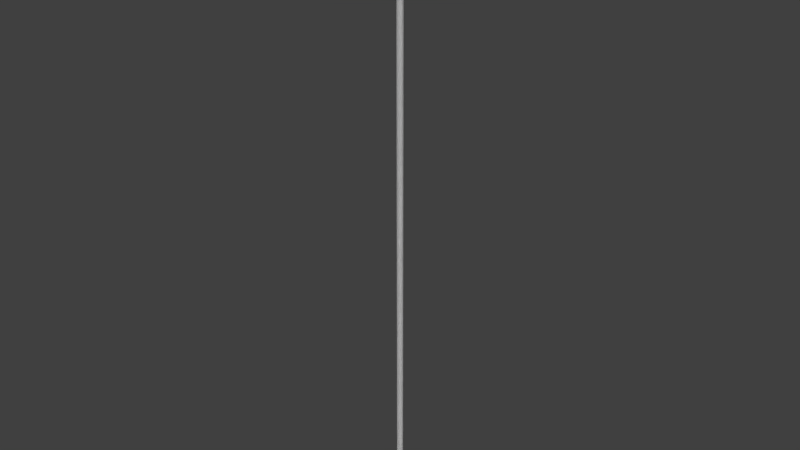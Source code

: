 # Source: ten_cylinders.blend  (saved by Blender 2.76.0; exported with 4.5.12 LTS)
import bpy
from mathutils import Matrix  # noqa: F401  (used for matrix-valued properties, if any)

bpy.ops.wm.read_factory_settings(use_empty=True)
scene = bpy.context.scene
scene.name = 'Scene'

# ---- collections
col_collection_1 = bpy.data.collections.new('Collection 1'); scene.collection.children.link(col_collection_1)

# ---- materials (node trees are filled in below, after node groups)
mat_black = bpy.data.materials.new('black')
mat_black.alpha_threshold = 0.0
mat_black.use_transparent_shadow = False
mat_black.roughness = 0.5
mat_black_001 = bpy.data.materials.new('black.001')
mat_black_001.alpha_threshold = 0.0
mat_black_001.use_transparent_shadow = False
mat_black_001.roughness = 0.5
mat_black_002 = bpy.data.materials.new('black.002')
mat_black_002.alpha_threshold = 0.0
mat_black_002.use_transparent_shadow = False
mat_black_002.roughness = 0.5
mat_black_003 = bpy.data.materials.new('black.003')
mat_black_003.alpha_threshold = 0.0
mat_black_003.use_transparent_shadow = False
mat_black_003.roughness = 0.5
mat_black_004 = bpy.data.materials.new('black.004')
mat_black_004.alpha_threshold = 0.0
mat_black_004.use_transparent_shadow = False
mat_black_004.roughness = 0.5
mat_black_005 = bpy.data.materials.new('black.005')
mat_black_005.alpha_threshold = 0.0
mat_black_005.use_transparent_shadow = False
mat_black_005.roughness = 0.5
mat_black_006 = bpy.data.materials.new('black.006')
mat_black_006.alpha_threshold = 0.0
mat_black_006.use_transparent_shadow = False
mat_black_006.roughness = 0.5
mat_black_007 = bpy.data.materials.new('black.007')
mat_black_007.alpha_threshold = 0.0
mat_black_007.use_transparent_shadow = False
mat_black_007.roughness = 0.5
mat_black_008 = bpy.data.materials.new('black.008')
mat_black_008.alpha_threshold = 0.0
mat_black_008.use_transparent_shadow = False
mat_black_008.roughness = 0.5
mat_black_009 = bpy.data.materials.new('black.009')
mat_black_009.alpha_threshold = 0.0
mat_black_009.use_transparent_shadow = False
mat_black_009.roughness = 0.5

# ---- material node trees

# ---- world
world_world = bpy.data.worlds.new('World'); scene.world = world_world
world_world.color = (0.05088, 0.05088, 0.05088)
world_world.use_sun_shadow = False
world_world.sun_shadow_jitter_overblur = 0.0
world_world.cycles.sampling_method = 'MANUAL'
world_world.cycles.sample_map_resolution = 256

# ---- meshes
me_cylinder = bpy.data.meshes.new('Cylinder')
me_cylinder.from_pydata([(0.0, 0.05, -5.0), (0.0, 0.05, 5.0), (0.009755, 0.04904, -5.0), (0.009755, 0.04904, 5.0), (0.01913, 0.04619, -5.0), (0.01913, 0.04619, 5.0), (0.02778, 0.04157, -5.0), (0.02778, 0.04157, 5.0), (0.03536, 0.03536, -5.0), (0.03536, 0.03536, 5.0), (0.04157, 0.02778, -5.0), (0.04157, 0.02778, 5.0), (0.04619, 0.01913, -5.0), (0.04619, 0.01913, 5.0), (0.04904, 0.009755, -5.0), (0.04904, 0.009755, 5.0), (0.05, 3.775e-09, -5.0), (0.05, 3.775e-09, 5.0), (0.04904, -0.009755, -5.0), (0.04904, -0.009755, 5.0), (0.04619, -0.01913, -5.0), (0.04619, -0.01913, 5.0), (0.04157, -0.02778, -5.0), (0.04157, -0.02778, 5.0), (0.03536, -0.03536, -5.0), (0.03536, -0.03536, 5.0), (0.02778, -0.04157, -5.0), (0.02778, -0.04157, 5.0), (0.01913, -0.04619, -5.0), (0.01913, -0.04619, 5.0), (0.009755, -0.04904, -5.0), (0.009755, -0.04904, 5.0), (-1.629e-08, -0.05, -5.0), (-1.629e-08, -0.05, 5.0), (-0.009755, -0.04904, -5.0), (-0.009755, -0.04904, 5.0), (-0.01913, -0.04619, -5.0), (-0.01913, -0.04619, 5.0), (-0.02778, -0.04157, -5.0), (-0.02778, -0.04157, 5.0), (-0.03536, -0.03536, -5.0), (-0.03536, -0.03536, 5.0), (-0.04157, -0.02778, -5.0), (-0.04157, -0.02778, 5.0), (-0.04619, -0.01913, -5.0), (-0.04619, -0.01913, 5.0), (-0.04904, -0.009754, -5.0), (-0.04904, -0.009754, 5.0), (-0.05, 4.828e-08, -5.0), (-0.05, 4.828e-08, 5.0), (-0.04904, 0.009755, -5.0), (-0.04904, 0.009755, 5.0), (-0.04619, 0.01913, -5.0), (-0.04619, 0.01913, 5.0), (-0.04157, 0.02778, -5.0), (-0.04157, 0.02778, 5.0), (-0.03536, 0.03536, -5.0), (-0.03536, 0.03536, 5.0), (-0.02778, 0.04157, -5.0), (-0.02778, 0.04157, 5.0), (-0.01913, 0.04619, -5.0), (-0.01913, 0.04619, 5.0), (-0.009754, 0.04904, -5.0), (-0.009754, 0.04904, 5.0)], [], [(0, 1, 3, 2), (2, 3, 5, 4), (4, 5, 7, 6), (6, 7, 9, 8), (8, 9, 11, 10), (10, 11, 13, 12), (12, 13, 15, 14), (14, 15, 17, 16), (16, 17, 19, 18), (18, 19, 21, 20), (20, 21, 23, 22), (22, 23, 25, 24), (24, 25, 27, 26), (26, 27, 29, 28), (28, 29, 31, 30), (30, 31, 33, 32), (32, 33, 35, 34), (34, 35, 37, 36), (36, 37, 39, 38), (38, 39, 41, 40), (40, 41, 43, 42), (42, 43, 45, 44), (44, 45, 47, 46), (46, 47, 49, 48), (48, 49, 51, 50), (50, 51, 53, 52), (52, 53, 55, 54), (54, 55, 57, 56), (56, 57, 59, 58), (58, 59, 61, 60), (3, 1, 63, 61, 59, 57, 55, 53, 51, 49, 47, 45, 43, 41, 39, 37, 35, 33, 31, 29, 27, 25, 23, 21, 19, 17, 15, 13, 11, 9, 7, 5), (62, 63, 1, 0), (60, 61, 63, 62), (0, 2, 4, 6, 8, 10, 12, 14, 16, 18, 20, 22, 24, 26, 28, 30, 32, 34, 36, 38, 40, 42, 44, 46, 48, 50, 52, 54, 56, 58, 60, 62)])
me_cylinder.materials.append(mat_black)
me_cylinder.use_remesh_preserve_volume = False
me_cylinder.use_remesh_preserve_attributes = False
me_cylinder.use_mirror_vertex_groups = False
me_cylinder.update()
me_cylinder_001 = bpy.data.meshes.new('Cylinder.001')
me_cylinder_001.from_pydata([(0.0, 0.05, -5.0), (0.0, 0.05, 5.0), (0.009755, 0.04904, -5.0), (0.009755, 0.04904, 5.0), (0.01913, 0.04619, -5.0), (0.01913, 0.04619, 5.0), (0.02778, 0.04157, -5.0), (0.02778, 0.04157, 5.0), (0.03536, 0.03536, -5.0), (0.03536, 0.03536, 5.0), (0.04157, 0.02778, -5.0), (0.04157, 0.02778, 5.0), (0.04619, 0.01913, -5.0), (0.04619, 0.01913, 5.0), (0.04904, 0.009755, -5.0), (0.04904, 0.009755, 5.0), (0.05, 3.775e-09, -5.0), (0.05, 3.775e-09, 5.0), (0.04904, -0.009755, -5.0), (0.04904, -0.009755, 5.0), (0.04619, -0.01913, -5.0), (0.04619, -0.01913, 5.0), (0.04157, -0.02778, -5.0), (0.04157, -0.02778, 5.0), (0.03536, -0.03536, -5.0), (0.03536, -0.03536, 5.0), (0.02778, -0.04157, -5.0), (0.02778, -0.04157, 5.0), (0.01913, -0.04619, -5.0), (0.01913, -0.04619, 5.0), (0.009755, -0.04904, -5.0), (0.009755, -0.04904, 5.0), (-1.629e-08, -0.05, -5.0), (-1.629e-08, -0.05, 5.0), (-0.009755, -0.04904, -5.0), (-0.009755, -0.04904, 5.0), (-0.01913, -0.04619, -5.0), (-0.01913, -0.04619, 5.0), (-0.02778, -0.04157, -5.0), (-0.02778, -0.04157, 5.0), (-0.03536, -0.03536, -5.0), (-0.03536, -0.03536, 5.0), (-0.04157, -0.02778, -5.0), (-0.04157, -0.02778, 5.0), (-0.04619, -0.01913, -5.0), (-0.04619, -0.01913, 5.0), (-0.04904, -0.009754, -5.0), (-0.04904, -0.009754, 5.0), (-0.05, 4.828e-08, -5.0), (-0.05, 4.828e-08, 5.0), (-0.04904, 0.009755, -5.0), (-0.04904, 0.009755, 5.0), (-0.04619, 0.01913, -5.0), (-0.04619, 0.01913, 5.0), (-0.04157, 0.02778, -5.0), (-0.04157, 0.02778, 5.0), (-0.03536, 0.03536, -5.0), (-0.03536, 0.03536, 5.0), (-0.02778, 0.04157, -5.0), (-0.02778, 0.04157, 5.0), (-0.01913, 0.04619, -5.0), (-0.01913, 0.04619, 5.0), (-0.009754, 0.04904, -5.0), (-0.009754, 0.04904, 5.0)], [], [(0, 1, 3, 2), (2, 3, 5, 4), (4, 5, 7, 6), (6, 7, 9, 8), (8, 9, 11, 10), (10, 11, 13, 12), (12, 13, 15, 14), (14, 15, 17, 16), (16, 17, 19, 18), (18, 19, 21, 20), (20, 21, 23, 22), (22, 23, 25, 24), (24, 25, 27, 26), (26, 27, 29, 28), (28, 29, 31, 30), (30, 31, 33, 32), (32, 33, 35, 34), (34, 35, 37, 36), (36, 37, 39, 38), (38, 39, 41, 40), (40, 41, 43, 42), (42, 43, 45, 44), (44, 45, 47, 46), (46, 47, 49, 48), (48, 49, 51, 50), (50, 51, 53, 52), (52, 53, 55, 54), (54, 55, 57, 56), (56, 57, 59, 58), (58, 59, 61, 60), (3, 1, 63, 61, 59, 57, 55, 53, 51, 49, 47, 45, 43, 41, 39, 37, 35, 33, 31, 29, 27, 25, 23, 21, 19, 17, 15, 13, 11, 9, 7, 5), (62, 63, 1, 0), (60, 61, 63, 62), (0, 2, 4, 6, 8, 10, 12, 14, 16, 18, 20, 22, 24, 26, 28, 30, 32, 34, 36, 38, 40, 42, 44, 46, 48, 50, 52, 54, 56, 58, 60, 62)])
me_cylinder_001.materials.append(mat_black_001)
me_cylinder_001.use_remesh_preserve_volume = False
me_cylinder_001.use_remesh_preserve_attributes = False
me_cylinder_001.use_mirror_vertex_groups = False
me_cylinder_001.update()
me_cylinder_002 = bpy.data.meshes.new('Cylinder.002')
me_cylinder_002.from_pydata([(0.0, 0.05, -5.0), (0.0, 0.05, 5.0), (0.009755, 0.04904, -5.0), (0.009755, 0.04904, 5.0), (0.01913, 0.04619, -5.0), (0.01913, 0.04619, 5.0), (0.02778, 0.04157, -5.0), (0.02778, 0.04157, 5.0), (0.03536, 0.03536, -5.0), (0.03536, 0.03536, 5.0), (0.04157, 0.02778, -5.0), (0.04157, 0.02778, 5.0), (0.04619, 0.01913, -5.0), (0.04619, 0.01913, 5.0), (0.04904, 0.009755, -5.0), (0.04904, 0.009755, 5.0), (0.05, 3.775e-09, -5.0), (0.05, 3.775e-09, 5.0), (0.04904, -0.009755, -5.0), (0.04904, -0.009755, 5.0), (0.04619, -0.01913, -5.0), (0.04619, -0.01913, 5.0), (0.04157, -0.02778, -5.0), (0.04157, -0.02778, 5.0), (0.03536, -0.03536, -5.0), (0.03536, -0.03536, 5.0), (0.02778, -0.04157, -5.0), (0.02778, -0.04157, 5.0), (0.01913, -0.04619, -5.0), (0.01913, -0.04619, 5.0), (0.009755, -0.04904, -5.0), (0.009755, -0.04904, 5.0), (-1.629e-08, -0.05, -5.0), (-1.629e-08, -0.05, 5.0), (-0.009755, -0.04904, -5.0), (-0.009755, -0.04904, 5.0), (-0.01913, -0.04619, -5.0), (-0.01913, -0.04619, 5.0), (-0.02778, -0.04157, -5.0), (-0.02778, -0.04157, 5.0), (-0.03536, -0.03536, -5.0), (-0.03536, -0.03536, 5.0), (-0.04157, -0.02778, -5.0), (-0.04157, -0.02778, 5.0), (-0.04619, -0.01913, -5.0), (-0.04619, -0.01913, 5.0), (-0.04904, -0.009754, -5.0), (-0.04904, -0.009754, 5.0), (-0.05, 4.828e-08, -5.0), (-0.05, 4.828e-08, 5.0), (-0.04904, 0.009755, -5.0), (-0.04904, 0.009755, 5.0), (-0.04619, 0.01913, -5.0), (-0.04619, 0.01913, 5.0), (-0.04157, 0.02778, -5.0), (-0.04157, 0.02778, 5.0), (-0.03536, 0.03536, -5.0), (-0.03536, 0.03536, 5.0), (-0.02778, 0.04157, -5.0), (-0.02778, 0.04157, 5.0), (-0.01913, 0.04619, -5.0), (-0.01913, 0.04619, 5.0), (-0.009754, 0.04904, -5.0), (-0.009754, 0.04904, 5.0)], [], [(0, 1, 3, 2), (2, 3, 5, 4), (4, 5, 7, 6), (6, 7, 9, 8), (8, 9, 11, 10), (10, 11, 13, 12), (12, 13, 15, 14), (14, 15, 17, 16), (16, 17, 19, 18), (18, 19, 21, 20), (20, 21, 23, 22), (22, 23, 25, 24), (24, 25, 27, 26), (26, 27, 29, 28), (28, 29, 31, 30), (30, 31, 33, 32), (32, 33, 35, 34), (34, 35, 37, 36), (36, 37, 39, 38), (38, 39, 41, 40), (40, 41, 43, 42), (42, 43, 45, 44), (44, 45, 47, 46), (46, 47, 49, 48), (48, 49, 51, 50), (50, 51, 53, 52), (52, 53, 55, 54), (54, 55, 57, 56), (56, 57, 59, 58), (58, 59, 61, 60), (3, 1, 63, 61, 59, 57, 55, 53, 51, 49, 47, 45, 43, 41, 39, 37, 35, 33, 31, 29, 27, 25, 23, 21, 19, 17, 15, 13, 11, 9, 7, 5), (62, 63, 1, 0), (60, 61, 63, 62), (0, 2, 4, 6, 8, 10, 12, 14, 16, 18, 20, 22, 24, 26, 28, 30, 32, 34, 36, 38, 40, 42, 44, 46, 48, 50, 52, 54, 56, 58, 60, 62)])
me_cylinder_002.materials.append(mat_black_002)
me_cylinder_002.use_remesh_preserve_volume = False
me_cylinder_002.use_remesh_preserve_attributes = False
me_cylinder_002.use_mirror_vertex_groups = False
me_cylinder_002.update()
me_cylinder_003 = bpy.data.meshes.new('Cylinder.003')
me_cylinder_003.from_pydata([(0.0, 0.05, -5.0), (0.0, 0.05, 5.0), (0.009755, 0.04904, -5.0), (0.009755, 0.04904, 5.0), (0.01913, 0.04619, -5.0), (0.01913, 0.04619, 5.0), (0.02778, 0.04157, -5.0), (0.02778, 0.04157, 5.0), (0.03536, 0.03536, -5.0), (0.03536, 0.03536, 5.0), (0.04157, 0.02778, -5.0), (0.04157, 0.02778, 5.0), (0.04619, 0.01913, -5.0), (0.04619, 0.01913, 5.0), (0.04904, 0.009755, -5.0), (0.04904, 0.009755, 5.0), (0.05, 3.775e-09, -5.0), (0.05, 3.775e-09, 5.0), (0.04904, -0.009755, -5.0), (0.04904, -0.009755, 5.0), (0.04619, -0.01913, -5.0), (0.04619, -0.01913, 5.0), (0.04157, -0.02778, -5.0), (0.04157, -0.02778, 5.0), (0.03536, -0.03536, -5.0), (0.03536, -0.03536, 5.0), (0.02778, -0.04157, -5.0), (0.02778, -0.04157, 5.0), (0.01913, -0.04619, -5.0), (0.01913, -0.04619, 5.0), (0.009755, -0.04904, -5.0), (0.009755, -0.04904, 5.0), (-1.629e-08, -0.05, -5.0), (-1.629e-08, -0.05, 5.0), (-0.009755, -0.04904, -5.0), (-0.009755, -0.04904, 5.0), (-0.01913, -0.04619, -5.0), (-0.01913, -0.04619, 5.0), (-0.02778, -0.04157, -5.0), (-0.02778, -0.04157, 5.0), (-0.03536, -0.03536, -5.0), (-0.03536, -0.03536, 5.0), (-0.04157, -0.02778, -5.0), (-0.04157, -0.02778, 5.0), (-0.04619, -0.01913, -5.0), (-0.04619, -0.01913, 5.0), (-0.04904, -0.009754, -5.0), (-0.04904, -0.009754, 5.0), (-0.05, 4.828e-08, -5.0), (-0.05, 4.828e-08, 5.0), (-0.04904, 0.009755, -5.0), (-0.04904, 0.009755, 5.0), (-0.04619, 0.01913, -5.0), (-0.04619, 0.01913, 5.0), (-0.04157, 0.02778, -5.0), (-0.04157, 0.02778, 5.0), (-0.03536, 0.03536, -5.0), (-0.03536, 0.03536, 5.0), (-0.02778, 0.04157, -5.0), (-0.02778, 0.04157, 5.0), (-0.01913, 0.04619, -5.0), (-0.01913, 0.04619, 5.0), (-0.009754, 0.04904, -5.0), (-0.009754, 0.04904, 5.0)], [], [(0, 1, 3, 2), (2, 3, 5, 4), (4, 5, 7, 6), (6, 7, 9, 8), (8, 9, 11, 10), (10, 11, 13, 12), (12, 13, 15, 14), (14, 15, 17, 16), (16, 17, 19, 18), (18, 19, 21, 20), (20, 21, 23, 22), (22, 23, 25, 24), (24, 25, 27, 26), (26, 27, 29, 28), (28, 29, 31, 30), (30, 31, 33, 32), (32, 33, 35, 34), (34, 35, 37, 36), (36, 37, 39, 38), (38, 39, 41, 40), (40, 41, 43, 42), (42, 43, 45, 44), (44, 45, 47, 46), (46, 47, 49, 48), (48, 49, 51, 50), (50, 51, 53, 52), (52, 53, 55, 54), (54, 55, 57, 56), (56, 57, 59, 58), (58, 59, 61, 60), (3, 1, 63, 61, 59, 57, 55, 53, 51, 49, 47, 45, 43, 41, 39, 37, 35, 33, 31, 29, 27, 25, 23, 21, 19, 17, 15, 13, 11, 9, 7, 5), (62, 63, 1, 0), (60, 61, 63, 62), (0, 2, 4, 6, 8, 10, 12, 14, 16, 18, 20, 22, 24, 26, 28, 30, 32, 34, 36, 38, 40, 42, 44, 46, 48, 50, 52, 54, 56, 58, 60, 62)])
me_cylinder_003.materials.append(mat_black_003)
me_cylinder_003.use_remesh_preserve_volume = False
me_cylinder_003.use_remesh_preserve_attributes = False
me_cylinder_003.use_mirror_vertex_groups = False
me_cylinder_003.update()
me_cylinder_004 = bpy.data.meshes.new('Cylinder.004')
me_cylinder_004.from_pydata([(0.0, 0.05, -5.0), (0.0, 0.05, 5.0), (0.009755, 0.04904, -5.0), (0.009755, 0.04904, 5.0), (0.01913, 0.04619, -5.0), (0.01913, 0.04619, 5.0), (0.02778, 0.04157, -5.0), (0.02778, 0.04157, 5.0), (0.03536, 0.03536, -5.0), (0.03536, 0.03536, 5.0), (0.04157, 0.02778, -5.0), (0.04157, 0.02778, 5.0), (0.04619, 0.01913, -5.0), (0.04619, 0.01913, 5.0), (0.04904, 0.009755, -5.0), (0.04904, 0.009755, 5.0), (0.05, 3.775e-09, -5.0), (0.05, 3.775e-09, 5.0), (0.04904, -0.009755, -5.0), (0.04904, -0.009755, 5.0), (0.04619, -0.01913, -5.0), (0.04619, -0.01913, 5.0), (0.04157, -0.02778, -5.0), (0.04157, -0.02778, 5.0), (0.03536, -0.03536, -5.0), (0.03536, -0.03536, 5.0), (0.02778, -0.04157, -5.0), (0.02778, -0.04157, 5.0), (0.01913, -0.04619, -5.0), (0.01913, -0.04619, 5.0), (0.009755, -0.04904, -5.0), (0.009755, -0.04904, 5.0), (-1.629e-08, -0.05, -5.0), (-1.629e-08, -0.05, 5.0), (-0.009755, -0.04904, -5.0), (-0.009755, -0.04904, 5.0), (-0.01913, -0.04619, -5.0), (-0.01913, -0.04619, 5.0), (-0.02778, -0.04157, -5.0), (-0.02778, -0.04157, 5.0), (-0.03536, -0.03536, -5.0), (-0.03536, -0.03536, 5.0), (-0.04157, -0.02778, -5.0), (-0.04157, -0.02778, 5.0), (-0.04619, -0.01913, -5.0), (-0.04619, -0.01913, 5.0), (-0.04904, -0.009754, -5.0), (-0.04904, -0.009754, 5.0), (-0.05, 4.828e-08, -5.0), (-0.05, 4.828e-08, 5.0), (-0.04904, 0.009755, -5.0), (-0.04904, 0.009755, 5.0), (-0.04619, 0.01913, -5.0), (-0.04619, 0.01913, 5.0), (-0.04157, 0.02778, -5.0), (-0.04157, 0.02778, 5.0), (-0.03536, 0.03536, -5.0), (-0.03536, 0.03536, 5.0), (-0.02778, 0.04157, -5.0), (-0.02778, 0.04157, 5.0), (-0.01913, 0.04619, -5.0), (-0.01913, 0.04619, 5.0), (-0.009754, 0.04904, -5.0), (-0.009754, 0.04904, 5.0)], [], [(0, 1, 3, 2), (2, 3, 5, 4), (4, 5, 7, 6), (6, 7, 9, 8), (8, 9, 11, 10), (10, 11, 13, 12), (12, 13, 15, 14), (14, 15, 17, 16), (16, 17, 19, 18), (18, 19, 21, 20), (20, 21, 23, 22), (22, 23, 25, 24), (24, 25, 27, 26), (26, 27, 29, 28), (28, 29, 31, 30), (30, 31, 33, 32), (32, 33, 35, 34), (34, 35, 37, 36), (36, 37, 39, 38), (38, 39, 41, 40), (40, 41, 43, 42), (42, 43, 45, 44), (44, 45, 47, 46), (46, 47, 49, 48), (48, 49, 51, 50), (50, 51, 53, 52), (52, 53, 55, 54), (54, 55, 57, 56), (56, 57, 59, 58), (58, 59, 61, 60), (3, 1, 63, 61, 59, 57, 55, 53, 51, 49, 47, 45, 43, 41, 39, 37, 35, 33, 31, 29, 27, 25, 23, 21, 19, 17, 15, 13, 11, 9, 7, 5), (62, 63, 1, 0), (60, 61, 63, 62), (0, 2, 4, 6, 8, 10, 12, 14, 16, 18, 20, 22, 24, 26, 28, 30, 32, 34, 36, 38, 40, 42, 44, 46, 48, 50, 52, 54, 56, 58, 60, 62)])
me_cylinder_004.materials.append(mat_black_004)
me_cylinder_004.use_remesh_preserve_volume = False
me_cylinder_004.use_remesh_preserve_attributes = False
me_cylinder_004.use_mirror_vertex_groups = False
me_cylinder_004.update()
me_cylinder_005 = bpy.data.meshes.new('Cylinder.005')
me_cylinder_005.from_pydata([(0.0, 0.05, -5.0), (0.0, 0.05, 5.0), (0.009755, 0.04904, -5.0), (0.009755, 0.04904, 5.0), (0.01913, 0.04619, -5.0), (0.01913, 0.04619, 5.0), (0.02778, 0.04157, -5.0), (0.02778, 0.04157, 5.0), (0.03536, 0.03536, -5.0), (0.03536, 0.03536, 5.0), (0.04157, 0.02778, -5.0), (0.04157, 0.02778, 5.0), (0.04619, 0.01913, -5.0), (0.04619, 0.01913, 5.0), (0.04904, 0.009755, -5.0), (0.04904, 0.009755, 5.0), (0.05, 3.775e-09, -5.0), (0.05, 3.775e-09, 5.0), (0.04904, -0.009755, -5.0), (0.04904, -0.009755, 5.0), (0.04619, -0.01913, -5.0), (0.04619, -0.01913, 5.0), (0.04157, -0.02778, -5.0), (0.04157, -0.02778, 5.0), (0.03536, -0.03536, -5.0), (0.03536, -0.03536, 5.0), (0.02778, -0.04157, -5.0), (0.02778, -0.04157, 5.0), (0.01913, -0.04619, -5.0), (0.01913, -0.04619, 5.0), (0.009755, -0.04904, -5.0), (0.009755, -0.04904, 5.0), (-1.629e-08, -0.05, -5.0), (-1.629e-08, -0.05, 5.0), (-0.009755, -0.04904, -5.0), (-0.009755, -0.04904, 5.0), (-0.01913, -0.04619, -5.0), (-0.01913, -0.04619, 5.0), (-0.02778, -0.04157, -5.0), (-0.02778, -0.04157, 5.0), (-0.03536, -0.03536, -5.0), (-0.03536, -0.03536, 5.0), (-0.04157, -0.02778, -5.0), (-0.04157, -0.02778, 5.0), (-0.04619, -0.01913, -5.0), (-0.04619, -0.01913, 5.0), (-0.04904, -0.009754, -5.0), (-0.04904, -0.009754, 5.0), (-0.05, 4.828e-08, -5.0), (-0.05, 4.828e-08, 5.0), (-0.04904, 0.009755, -5.0), (-0.04904, 0.009755, 5.0), (-0.04619, 0.01913, -5.0), (-0.04619, 0.01913, 5.0), (-0.04157, 0.02778, -5.0), (-0.04157, 0.02778, 5.0), (-0.03536, 0.03536, -5.0), (-0.03536, 0.03536, 5.0), (-0.02778, 0.04157, -5.0), (-0.02778, 0.04157, 5.0), (-0.01913, 0.04619, -5.0), (-0.01913, 0.04619, 5.0), (-0.009754, 0.04904, -5.0), (-0.009754, 0.04904, 5.0)], [], [(0, 1, 3, 2), (2, 3, 5, 4), (4, 5, 7, 6), (6, 7, 9, 8), (8, 9, 11, 10), (10, 11, 13, 12), (12, 13, 15, 14), (14, 15, 17, 16), (16, 17, 19, 18), (18, 19, 21, 20), (20, 21, 23, 22), (22, 23, 25, 24), (24, 25, 27, 26), (26, 27, 29, 28), (28, 29, 31, 30), (30, 31, 33, 32), (32, 33, 35, 34), (34, 35, 37, 36), (36, 37, 39, 38), (38, 39, 41, 40), (40, 41, 43, 42), (42, 43, 45, 44), (44, 45, 47, 46), (46, 47, 49, 48), (48, 49, 51, 50), (50, 51, 53, 52), (52, 53, 55, 54), (54, 55, 57, 56), (56, 57, 59, 58), (58, 59, 61, 60), (3, 1, 63, 61, 59, 57, 55, 53, 51, 49, 47, 45, 43, 41, 39, 37, 35, 33, 31, 29, 27, 25, 23, 21, 19, 17, 15, 13, 11, 9, 7, 5), (62, 63, 1, 0), (60, 61, 63, 62), (0, 2, 4, 6, 8, 10, 12, 14, 16, 18, 20, 22, 24, 26, 28, 30, 32, 34, 36, 38, 40, 42, 44, 46, 48, 50, 52, 54, 56, 58, 60, 62)])
me_cylinder_005.materials.append(mat_black_005)
me_cylinder_005.use_remesh_preserve_volume = False
me_cylinder_005.use_remesh_preserve_attributes = False
me_cylinder_005.use_mirror_vertex_groups = False
me_cylinder_005.update()
me_cylinder_006 = bpy.data.meshes.new('Cylinder.006')
me_cylinder_006.from_pydata([(0.0, 0.05, -5.0), (0.0, 0.05, 5.0), (0.009755, 0.04904, -5.0), (0.009755, 0.04904, 5.0), (0.01913, 0.04619, -5.0), (0.01913, 0.04619, 5.0), (0.02778, 0.04157, -5.0), (0.02778, 0.04157, 5.0), (0.03536, 0.03536, -5.0), (0.03536, 0.03536, 5.0), (0.04157, 0.02778, -5.0), (0.04157, 0.02778, 5.0), (0.04619, 0.01913, -5.0), (0.04619, 0.01913, 5.0), (0.04904, 0.009755, -5.0), (0.04904, 0.009755, 5.0), (0.05, 3.775e-09, -5.0), (0.05, 3.775e-09, 5.0), (0.04904, -0.009755, -5.0), (0.04904, -0.009755, 5.0), (0.04619, -0.01913, -5.0), (0.04619, -0.01913, 5.0), (0.04157, -0.02778, -5.0), (0.04157, -0.02778, 5.0), (0.03536, -0.03536, -5.0), (0.03536, -0.03536, 5.0), (0.02778, -0.04157, -5.0), (0.02778, -0.04157, 5.0), (0.01913, -0.04619, -5.0), (0.01913, -0.04619, 5.0), (0.009755, -0.04904, -5.0), (0.009755, -0.04904, 5.0), (-1.629e-08, -0.05, -5.0), (-1.629e-08, -0.05, 5.0), (-0.009755, -0.04904, -5.0), (-0.009755, -0.04904, 5.0), (-0.01913, -0.04619, -5.0), (-0.01913, -0.04619, 5.0), (-0.02778, -0.04157, -5.0), (-0.02778, -0.04157, 5.0), (-0.03536, -0.03536, -5.0), (-0.03536, -0.03536, 5.0), (-0.04157, -0.02778, -5.0), (-0.04157, -0.02778, 5.0), (-0.04619, -0.01913, -5.0), (-0.04619, -0.01913, 5.0), (-0.04904, -0.009754, -5.0), (-0.04904, -0.009754, 5.0), (-0.05, 4.828e-08, -5.0), (-0.05, 4.828e-08, 5.0), (-0.04904, 0.009755, -5.0), (-0.04904, 0.009755, 5.0), (-0.04619, 0.01913, -5.0), (-0.04619, 0.01913, 5.0), (-0.04157, 0.02778, -5.0), (-0.04157, 0.02778, 5.0), (-0.03536, 0.03536, -5.0), (-0.03536, 0.03536, 5.0), (-0.02778, 0.04157, -5.0), (-0.02778, 0.04157, 5.0), (-0.01913, 0.04619, -5.0), (-0.01913, 0.04619, 5.0), (-0.009754, 0.04904, -5.0), (-0.009754, 0.04904, 5.0)], [], [(0, 1, 3, 2), (2, 3, 5, 4), (4, 5, 7, 6), (6, 7, 9, 8), (8, 9, 11, 10), (10, 11, 13, 12), (12, 13, 15, 14), (14, 15, 17, 16), (16, 17, 19, 18), (18, 19, 21, 20), (20, 21, 23, 22), (22, 23, 25, 24), (24, 25, 27, 26), (26, 27, 29, 28), (28, 29, 31, 30), (30, 31, 33, 32), (32, 33, 35, 34), (34, 35, 37, 36), (36, 37, 39, 38), (38, 39, 41, 40), (40, 41, 43, 42), (42, 43, 45, 44), (44, 45, 47, 46), (46, 47, 49, 48), (48, 49, 51, 50), (50, 51, 53, 52), (52, 53, 55, 54), (54, 55, 57, 56), (56, 57, 59, 58), (58, 59, 61, 60), (3, 1, 63, 61, 59, 57, 55, 53, 51, 49, 47, 45, 43, 41, 39, 37, 35, 33, 31, 29, 27, 25, 23, 21, 19, 17, 15, 13, 11, 9, 7, 5), (62, 63, 1, 0), (60, 61, 63, 62), (0, 2, 4, 6, 8, 10, 12, 14, 16, 18, 20, 22, 24, 26, 28, 30, 32, 34, 36, 38, 40, 42, 44, 46, 48, 50, 52, 54, 56, 58, 60, 62)])
me_cylinder_006.materials.append(mat_black_006)
me_cylinder_006.use_remesh_preserve_volume = False
me_cylinder_006.use_remesh_preserve_attributes = False
me_cylinder_006.use_mirror_vertex_groups = False
me_cylinder_006.update()
me_cylinder_007 = bpy.data.meshes.new('Cylinder.007')
me_cylinder_007.from_pydata([(0.0, 0.05, -5.0), (0.0, 0.05, 5.0), (0.009755, 0.04904, -5.0), (0.009755, 0.04904, 5.0), (0.01913, 0.04619, -5.0), (0.01913, 0.04619, 5.0), (0.02778, 0.04157, -5.0), (0.02778, 0.04157, 5.0), (0.03536, 0.03536, -5.0), (0.03536, 0.03536, 5.0), (0.04157, 0.02778, -5.0), (0.04157, 0.02778, 5.0), (0.04619, 0.01913, -5.0), (0.04619, 0.01913, 5.0), (0.04904, 0.009755, -5.0), (0.04904, 0.009755, 5.0), (0.05, 3.775e-09, -5.0), (0.05, 3.775e-09, 5.0), (0.04904, -0.009755, -5.0), (0.04904, -0.009755, 5.0), (0.04619, -0.01913, -5.0), (0.04619, -0.01913, 5.0), (0.04157, -0.02778, -5.0), (0.04157, -0.02778, 5.0), (0.03536, -0.03536, -5.0), (0.03536, -0.03536, 5.0), (0.02778, -0.04157, -5.0), (0.02778, -0.04157, 5.0), (0.01913, -0.04619, -5.0), (0.01913, -0.04619, 5.0), (0.009755, -0.04904, -5.0), (0.009755, -0.04904, 5.0), (-1.629e-08, -0.05, -5.0), (-1.629e-08, -0.05, 5.0), (-0.009755, -0.04904, -5.0), (-0.009755, -0.04904, 5.0), (-0.01913, -0.04619, -5.0), (-0.01913, -0.04619, 5.0), (-0.02778, -0.04157, -5.0), (-0.02778, -0.04157, 5.0), (-0.03536, -0.03536, -5.0), (-0.03536, -0.03536, 5.0), (-0.04157, -0.02778, -5.0), (-0.04157, -0.02778, 5.0), (-0.04619, -0.01913, -5.0), (-0.04619, -0.01913, 5.0), (-0.04904, -0.009754, -5.0), (-0.04904, -0.009754, 5.0), (-0.05, 4.828e-08, -5.0), (-0.05, 4.828e-08, 5.0), (-0.04904, 0.009755, -5.0), (-0.04904, 0.009755, 5.0), (-0.04619, 0.01913, -5.0), (-0.04619, 0.01913, 5.0), (-0.04157, 0.02778, -5.0), (-0.04157, 0.02778, 5.0), (-0.03536, 0.03536, -5.0), (-0.03536, 0.03536, 5.0), (-0.02778, 0.04157, -5.0), (-0.02778, 0.04157, 5.0), (-0.01913, 0.04619, -5.0), (-0.01913, 0.04619, 5.0), (-0.009754, 0.04904, -5.0), (-0.009754, 0.04904, 5.0)], [], [(0, 1, 3, 2), (2, 3, 5, 4), (4, 5, 7, 6), (6, 7, 9, 8), (8, 9, 11, 10), (10, 11, 13, 12), (12, 13, 15, 14), (14, 15, 17, 16), (16, 17, 19, 18), (18, 19, 21, 20), (20, 21, 23, 22), (22, 23, 25, 24), (24, 25, 27, 26), (26, 27, 29, 28), (28, 29, 31, 30), (30, 31, 33, 32), (32, 33, 35, 34), (34, 35, 37, 36), (36, 37, 39, 38), (38, 39, 41, 40), (40, 41, 43, 42), (42, 43, 45, 44), (44, 45, 47, 46), (46, 47, 49, 48), (48, 49, 51, 50), (50, 51, 53, 52), (52, 53, 55, 54), (54, 55, 57, 56), (56, 57, 59, 58), (58, 59, 61, 60), (3, 1, 63, 61, 59, 57, 55, 53, 51, 49, 47, 45, 43, 41, 39, 37, 35, 33, 31, 29, 27, 25, 23, 21, 19, 17, 15, 13, 11, 9, 7, 5), (62, 63, 1, 0), (60, 61, 63, 62), (0, 2, 4, 6, 8, 10, 12, 14, 16, 18, 20, 22, 24, 26, 28, 30, 32, 34, 36, 38, 40, 42, 44, 46, 48, 50, 52, 54, 56, 58, 60, 62)])
me_cylinder_007.materials.append(mat_black_007)
me_cylinder_007.use_remesh_preserve_volume = False
me_cylinder_007.use_remesh_preserve_attributes = False
me_cylinder_007.use_mirror_vertex_groups = False
me_cylinder_007.update()
me_cylinder_008 = bpy.data.meshes.new('Cylinder.008')
me_cylinder_008.from_pydata([(0.0, 0.05, -5.0), (0.0, 0.05, 5.0), (0.009755, 0.04904, -5.0), (0.009755, 0.04904, 5.0), (0.01913, 0.04619, -5.0), (0.01913, 0.04619, 5.0), (0.02778, 0.04157, -5.0), (0.02778, 0.04157, 5.0), (0.03536, 0.03536, -5.0), (0.03536, 0.03536, 5.0), (0.04157, 0.02778, -5.0), (0.04157, 0.02778, 5.0), (0.04619, 0.01913, -5.0), (0.04619, 0.01913, 5.0), (0.04904, 0.009755, -5.0), (0.04904, 0.009755, 5.0), (0.05, 3.775e-09, -5.0), (0.05, 3.775e-09, 5.0), (0.04904, -0.009755, -5.0), (0.04904, -0.009755, 5.0), (0.04619, -0.01913, -5.0), (0.04619, -0.01913, 5.0), (0.04157, -0.02778, -5.0), (0.04157, -0.02778, 5.0), (0.03536, -0.03536, -5.0), (0.03536, -0.03536, 5.0), (0.02778, -0.04157, -5.0), (0.02778, -0.04157, 5.0), (0.01913, -0.04619, -5.0), (0.01913, -0.04619, 5.0), (0.009755, -0.04904, -5.0), (0.009755, -0.04904, 5.0), (-1.629e-08, -0.05, -5.0), (-1.629e-08, -0.05, 5.0), (-0.009755, -0.04904, -5.0), (-0.009755, -0.04904, 5.0), (-0.01913, -0.04619, -5.0), (-0.01913, -0.04619, 5.0), (-0.02778, -0.04157, -5.0), (-0.02778, -0.04157, 5.0), (-0.03536, -0.03536, -5.0), (-0.03536, -0.03536, 5.0), (-0.04157, -0.02778, -5.0), (-0.04157, -0.02778, 5.0), (-0.04619, -0.01913, -5.0), (-0.04619, -0.01913, 5.0), (-0.04904, -0.009754, -5.0), (-0.04904, -0.009754, 5.0), (-0.05, 4.828e-08, -5.0), (-0.05, 4.828e-08, 5.0), (-0.04904, 0.009755, -5.0), (-0.04904, 0.009755, 5.0), (-0.04619, 0.01913, -5.0), (-0.04619, 0.01913, 5.0), (-0.04157, 0.02778, -5.0), (-0.04157, 0.02778, 5.0), (-0.03536, 0.03536, -5.0), (-0.03536, 0.03536, 5.0), (-0.02778, 0.04157, -5.0), (-0.02778, 0.04157, 5.0), (-0.01913, 0.04619, -5.0), (-0.01913, 0.04619, 5.0), (-0.009754, 0.04904, -5.0), (-0.009754, 0.04904, 5.0)], [], [(0, 1, 3, 2), (2, 3, 5, 4), (4, 5, 7, 6), (6, 7, 9, 8), (8, 9, 11, 10), (10, 11, 13, 12), (12, 13, 15, 14), (14, 15, 17, 16), (16, 17, 19, 18), (18, 19, 21, 20), (20, 21, 23, 22), (22, 23, 25, 24), (24, 25, 27, 26), (26, 27, 29, 28), (28, 29, 31, 30), (30, 31, 33, 32), (32, 33, 35, 34), (34, 35, 37, 36), (36, 37, 39, 38), (38, 39, 41, 40), (40, 41, 43, 42), (42, 43, 45, 44), (44, 45, 47, 46), (46, 47, 49, 48), (48, 49, 51, 50), (50, 51, 53, 52), (52, 53, 55, 54), (54, 55, 57, 56), (56, 57, 59, 58), (58, 59, 61, 60), (3, 1, 63, 61, 59, 57, 55, 53, 51, 49, 47, 45, 43, 41, 39, 37, 35, 33, 31, 29, 27, 25, 23, 21, 19, 17, 15, 13, 11, 9, 7, 5), (62, 63, 1, 0), (60, 61, 63, 62), (0, 2, 4, 6, 8, 10, 12, 14, 16, 18, 20, 22, 24, 26, 28, 30, 32, 34, 36, 38, 40, 42, 44, 46, 48, 50, 52, 54, 56, 58, 60, 62)])
me_cylinder_008.materials.append(mat_black_008)
me_cylinder_008.use_remesh_preserve_volume = False
me_cylinder_008.use_remesh_preserve_attributes = False
me_cylinder_008.use_mirror_vertex_groups = False
me_cylinder_008.update()
me_cylinder_009 = bpy.data.meshes.new('Cylinder.009')
me_cylinder_009.from_pydata([(0.0, 0.05, -5.0), (0.0, 0.05, 5.0), (0.009755, 0.04904, -5.0), (0.009755, 0.04904, 5.0), (0.01913, 0.04619, -5.0), (0.01913, 0.04619, 5.0), (0.02778, 0.04157, -5.0), (0.02778, 0.04157, 5.0), (0.03536, 0.03536, -5.0), (0.03536, 0.03536, 5.0), (0.04157, 0.02778, -5.0), (0.04157, 0.02778, 5.0), (0.04619, 0.01913, -5.0), (0.04619, 0.01913, 5.0), (0.04904, 0.009755, -5.0), (0.04904, 0.009755, 5.0), (0.05, 3.775e-09, -5.0), (0.05, 3.775e-09, 5.0), (0.04904, -0.009755, -5.0), (0.04904, -0.009755, 5.0), (0.04619, -0.01913, -5.0), (0.04619, -0.01913, 5.0), (0.04157, -0.02778, -5.0), (0.04157, -0.02778, 5.0), (0.03536, -0.03536, -5.0), (0.03536, -0.03536, 5.0), (0.02778, -0.04157, -5.0), (0.02778, -0.04157, 5.0), (0.01913, -0.04619, -5.0), (0.01913, -0.04619, 5.0), (0.009755, -0.04904, -5.0), (0.009755, -0.04904, 5.0), (-1.629e-08, -0.05, -5.0), (-1.629e-08, -0.05, 5.0), (-0.009755, -0.04904, -5.0), (-0.009755, -0.04904, 5.0), (-0.01913, -0.04619, -5.0), (-0.01913, -0.04619, 5.0), (-0.02778, -0.04157, -5.0), (-0.02778, -0.04157, 5.0), (-0.03536, -0.03536, -5.0), (-0.03536, -0.03536, 5.0), (-0.04157, -0.02778, -5.0), (-0.04157, -0.02778, 5.0), (-0.04619, -0.01913, -5.0), (-0.04619, -0.01913, 5.0), (-0.04904, -0.009754, -5.0), (-0.04904, -0.009754, 5.0), (-0.05, 4.828e-08, -5.0), (-0.05, 4.828e-08, 5.0), (-0.04904, 0.009755, -5.0), (-0.04904, 0.009755, 5.0), (-0.04619, 0.01913, -5.0), (-0.04619, 0.01913, 5.0), (-0.04157, 0.02778, -5.0), (-0.04157, 0.02778, 5.0), (-0.03536, 0.03536, -5.0), (-0.03536, 0.03536, 5.0), (-0.02778, 0.04157, -5.0), (-0.02778, 0.04157, 5.0), (-0.01913, 0.04619, -5.0), (-0.01913, 0.04619, 5.0), (-0.009754, 0.04904, -5.0), (-0.009754, 0.04904, 5.0)], [], [(0, 1, 3, 2), (2, 3, 5, 4), (4, 5, 7, 6), (6, 7, 9, 8), (8, 9, 11, 10), (10, 11, 13, 12), (12, 13, 15, 14), (14, 15, 17, 16), (16, 17, 19, 18), (18, 19, 21, 20), (20, 21, 23, 22), (22, 23, 25, 24), (24, 25, 27, 26), (26, 27, 29, 28), (28, 29, 31, 30), (30, 31, 33, 32), (32, 33, 35, 34), (34, 35, 37, 36), (36, 37, 39, 38), (38, 39, 41, 40), (40, 41, 43, 42), (42, 43, 45, 44), (44, 45, 47, 46), (46, 47, 49, 48), (48, 49, 51, 50), (50, 51, 53, 52), (52, 53, 55, 54), (54, 55, 57, 56), (56, 57, 59, 58), (58, 59, 61, 60), (3, 1, 63, 61, 59, 57, 55, 53, 51, 49, 47, 45, 43, 41, 39, 37, 35, 33, 31, 29, 27, 25, 23, 21, 19, 17, 15, 13, 11, 9, 7, 5), (62, 63, 1, 0), (60, 61, 63, 62), (0, 2, 4, 6, 8, 10, 12, 14, 16, 18, 20, 22, 24, 26, 28, 30, 32, 34, 36, 38, 40, 42, 44, 46, 48, 50, 52, 54, 56, 58, 60, 62)])
me_cylinder_009.materials.append(mat_black_009)
me_cylinder_009.use_remesh_preserve_volume = False
me_cylinder_009.use_remesh_preserve_attributes = False
me_cylinder_009.use_mirror_vertex_groups = False
me_cylinder_009.update()

# ---- objects
ob_cylinder0 = bpy.data.objects.new('Cylinder0', me_cylinder)
ob_cylinder1 = bpy.data.objects.new('Cylinder1', me_cylinder_001)
ob_cylinder2 = bpy.data.objects.new('Cylinder2', me_cylinder_002)
ob_cylinder3 = bpy.data.objects.new('Cylinder3', me_cylinder_003)
ob_cylinder4 = bpy.data.objects.new('Cylinder4', me_cylinder_004)
ob_cylinder5 = bpy.data.objects.new('Cylinder5', me_cylinder_005)
ob_cylinder6 = bpy.data.objects.new('Cylinder6', me_cylinder_006)
ob_cylinder9 = bpy.data.objects.new('Cylinder9', me_cylinder_007)
ob_cylinder8 = bpy.data.objects.new('Cylinder8', me_cylinder_008)
ob_cylinder7 = bpy.data.objects.new('Cylinder7', me_cylinder_009)

# ---- transforms, parenting, visibility, modifiers, constraints
ob_cylinder0.location = (0.0, 0.0, 0.0)
ob_cylinder0.lineart.crease_threshold = 0.0
ob_cylinder1.location = (0.0, 0.0, 0.0)
ob_cylinder1.lineart.crease_threshold = 0.0
ob_cylinder2.location = (0.0, 0.0, 0.0)
ob_cylinder2.lineart.crease_threshold = 0.0
ob_cylinder3.location = (0.0, 0.0, 0.0)
ob_cylinder3.lineart.crease_threshold = 0.0
ob_cylinder4.location = (0.0, 0.0, 0.0)
ob_cylinder4.lineart.crease_threshold = 0.0
ob_cylinder5.location = (0.0, 0.0, 0.0)
ob_cylinder5.lineart.crease_threshold = 0.0
ob_cylinder6.location = (0.0, 0.0, 0.0)
ob_cylinder6.lineart.crease_threshold = 0.0
ob_cylinder9.location = (0.0, 0.0, 0.0)
ob_cylinder9.lineart.crease_threshold = 0.0
ob_cylinder8.location = (0.0, 0.0, 0.0)
ob_cylinder8.lineart.crease_threshold = 0.0
ob_cylinder7.location = (0.0, 0.0, 0.0)
ob_cylinder7.lineart.crease_threshold = 0.0

# ---- collection membership
col_collection_1.objects.link(ob_cylinder0)
col_collection_1.objects.link(ob_cylinder1)
col_collection_1.objects.link(ob_cylinder2)
col_collection_1.objects.link(ob_cylinder3)
col_collection_1.objects.link(ob_cylinder4)
col_collection_1.objects.link(ob_cylinder5)
col_collection_1.objects.link(ob_cylinder6)
col_collection_1.objects.link(ob_cylinder9)
col_collection_1.objects.link(ob_cylinder8)
col_collection_1.objects.link(ob_cylinder7)

# ---- scene / render settings (as saved in the file)
scene.frame_start = 1; scene.frame_end = 250; scene.frame_set(1)
scene.render.engine = 'BLENDER_EEVEE_NEXT'
scene.render.resolution_percentage = 50
scene.render.dither_intensity = 0.0
scene.cycles.use_denoising = False
scene.cycles.samples = 10
scene.cycles.sampling_pattern = 'TABULATED_SOBOL'
scene.cycles.light_sampling_threshold = 0.0
scene.cycles.use_adaptive_sampling = False
scene.cycles.use_light_tree = False
scene.cycles.blur_glossy = 0.0
scene.cycles.pixel_filter_type = 'GAUSSIAN'
scene.cycles.sample_clamp_indirect = 0.0
scene.view_settings.view_transform = 'Standard'
bpy.context.view_layer.update()

# ---- added for rendering (the .blend has no active camera and no usable light): camera, sun
cam_auto = bpy.data.cameras.new('AutoCamera')
cam_auto.lens = 50.0
cam_auto.sensor_width = 36.0
cam_auto.clip_end = 1000.0
ob_auto_camera = bpy.data.objects.new('AutoCamera', cam_auto)
scene.collection.objects.link(ob_auto_camera)
ob_auto_camera.location = (9.25317, -11.1038, 7.40254)
ob_auto_camera.rotation_euler = (1.09748, -7.21219e-08, 0.694738)
scene.camera = ob_auto_camera
light_auto_sun = bpy.data.lights.new('AutoSun', 'SUN')
light_auto_sun.energy = 3.0
light_auto_sun.angle = 0.0523599
ob_auto_sun = bpy.data.objects.new('AutoSun', light_auto_sun)
scene.collection.objects.link(ob_auto_sun)
ob_auto_sun.rotation_euler = (0.872665, 0.174533, 0.523599)
bpy.context.view_layer.update()
